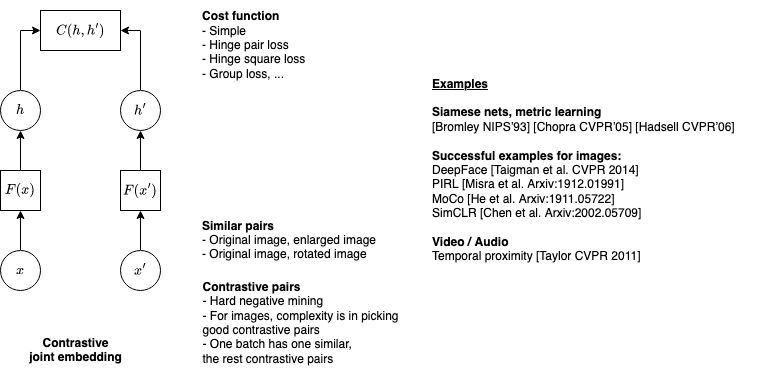

The diagram above was exported from draw.io. Its source (the exported page's mxGraphModel, read from the mxfile embedded in the PNG):
<mxGraphModel dx="790" dy="445" grid="1" gridSize="10" guides="1" tooltips="1" connect="1" arrows="1" fold="1" page="1" pageScale="1" pageWidth="850" pageHeight="1100" background="#ffffff" math="1" shadow="0">
  <root>
    <mxCell id="0" />
    <mxCell id="1" parent="0" />
    <mxCell id="DkW4Wryc9Em73LONjZID-1" style="edgeStyle=orthogonalEdgeStyle;rounded=0;orthogonalLoop=1;jettySize=auto;html=1;exitX=0.5;exitY=0;exitDx=0;exitDy=0;entryX=0.5;entryY=1;entryDx=0;entryDy=0;" edge="1" parent="1" source="DkW4Wryc9Em73LONjZID-2" target="DkW4Wryc9Em73LONjZID-8">
      <mxGeometry relative="1" as="geometry" />
    </mxCell>
    <mxCell id="DkW4Wryc9Em73LONjZID-2" value="$$x$$" style="ellipse;whiteSpace=wrap;html=1;aspect=fixed;" vertex="1" parent="1">
      <mxGeometry x="40" y="280" width="40" height="40" as="geometry" />
    </mxCell>
    <mxCell id="DkW4Wryc9Em73LONjZID-3" style="edgeStyle=orthogonalEdgeStyle;rounded=0;orthogonalLoop=1;jettySize=auto;html=1;exitX=0.5;exitY=1;exitDx=0;exitDy=0;" edge="1" parent="1">
      <mxGeometry relative="1" as="geometry">
        <mxPoint x="330" y="240" as="sourcePoint" />
        <mxPoint x="330" y="240" as="targetPoint" />
      </mxGeometry>
    </mxCell>
    <mxCell id="DkW4Wryc9Em73LONjZID-4" style="edgeStyle=orthogonalEdgeStyle;rounded=0;orthogonalLoop=1;jettySize=auto;html=1;exitX=0.5;exitY=0;exitDx=0;exitDy=0;entryX=0.5;entryY=1;entryDx=0;entryDy=0;" edge="1" parent="1" source="DkW4Wryc9Em73LONjZID-5" target="DkW4Wryc9Em73LONjZID-20">
      <mxGeometry relative="1" as="geometry">
        <mxPoint x="370" y="240" as="targetPoint" />
      </mxGeometry>
    </mxCell>
    <mxCell id="DkW4Wryc9Em73LONjZID-5" value="&lt;div&gt;$$x'$$&lt;/div&gt;" style="ellipse;whiteSpace=wrap;html=1;aspect=fixed;" vertex="1" parent="1">
      <mxGeometry x="160" y="280" width="40" height="40" as="geometry" />
    </mxCell>
    <mxCell id="DkW4Wryc9Em73LONjZID-6" value="&lt;div&gt;&lt;b&gt;Contrastive&lt;/b&gt;&lt;/div&gt;&lt;div&gt;&lt;b&gt;joint embedding&lt;/b&gt;&lt;br&gt;&lt;/div&gt;" style="text;html=1;align=center;verticalAlign=middle;resizable=0;points=[];autosize=1;strokeColor=none;fillColor=none;" vertex="1" parent="1">
      <mxGeometry x="55" y="360" width="120" height="40" as="geometry" />
    </mxCell>
    <mxCell id="DkW4Wryc9Em73LONjZID-7" style="edgeStyle=orthogonalEdgeStyle;rounded=0;orthogonalLoop=1;jettySize=auto;html=1;exitX=0.5;exitY=0;exitDx=0;exitDy=0;entryX=0.5;entryY=1;entryDx=0;entryDy=0;" edge="1" parent="1" source="DkW4Wryc9Em73LONjZID-8" target="DkW4Wryc9Em73LONjZID-11">
      <mxGeometry relative="1" as="geometry" />
    </mxCell>
    <mxCell id="DkW4Wryc9Em73LONjZID-8" value="$$F(x)$$" style="rounded=0;whiteSpace=wrap;html=1;" vertex="1" parent="1">
      <mxGeometry x="40" y="200" width="40" height="40" as="geometry" />
    </mxCell>
    <mxCell id="DkW4Wryc9Em73LONjZID-9" style="edgeStyle=orthogonalEdgeStyle;rounded=0;orthogonalLoop=1;jettySize=auto;html=1;exitX=0.5;exitY=0;exitDx=0;exitDy=0;entryX=0.5;entryY=1;entryDx=0;entryDy=0;" edge="1" parent="1" source="DkW4Wryc9Em73LONjZID-20" target="DkW4Wryc9Em73LONjZID-22">
      <mxGeometry relative="1" as="geometry">
        <mxPoint x="240" y="140" as="sourcePoint" />
      </mxGeometry>
    </mxCell>
    <mxCell id="DkW4Wryc9Em73LONjZID-10" style="edgeStyle=orthogonalEdgeStyle;rounded=0;orthogonalLoop=1;jettySize=auto;html=1;exitX=0.5;exitY=0;exitDx=0;exitDy=0;entryX=0;entryY=0.5;entryDx=0;entryDy=0;" edge="1" parent="1" source="DkW4Wryc9Em73LONjZID-11" target="DkW4Wryc9Em73LONjZID-13">
      <mxGeometry relative="1" as="geometry">
        <mxPoint x="110" y="110" as="targetPoint" />
        <Array as="points">
          <mxPoint x="60" y="60" />
        </Array>
      </mxGeometry>
    </mxCell>
    <mxCell id="DkW4Wryc9Em73LONjZID-11" value="$$h$$" style="ellipse;whiteSpace=wrap;html=1;aspect=fixed;" vertex="1" parent="1">
      <mxGeometry x="40" y="120" width="40" height="40" as="geometry" />
    </mxCell>
    <mxCell id="DkW4Wryc9Em73LONjZID-13" value="$$C(h,h')$$" style="rounded=0;whiteSpace=wrap;html=1;" vertex="1" parent="1">
      <mxGeometry x="80" y="40" width="80" height="40" as="geometry" />
    </mxCell>
    <mxCell id="DkW4Wryc9Em73LONjZID-20" value="$$F(x')$$" style="rounded=0;whiteSpace=wrap;html=1;" vertex="1" parent="1">
      <mxGeometry x="160" y="200" width="40" height="40" as="geometry" />
    </mxCell>
    <mxCell id="DkW4Wryc9Em73LONjZID-21" value="&lt;div align=&quot;left&quot;&gt;&lt;b&gt;Similar pairs&lt;/b&gt;&lt;/div&gt;&lt;div align=&quot;left&quot;&gt;- Original image, enlarged image&lt;/div&gt;&lt;div align=&quot;left&quot;&gt;- Original image, rotated image&lt;br&gt;&lt;/div&gt;" style="text;html=1;align=left;verticalAlign=middle;resizable=0;points=[];autosize=1;strokeColor=none;fillColor=none;" vertex="1" parent="1">
      <mxGeometry x="240" y="240" width="200" height="60" as="geometry" />
    </mxCell>
    <mxCell id="DkW4Wryc9Em73LONjZID-24" style="edgeStyle=orthogonalEdgeStyle;rounded=0;orthogonalLoop=1;jettySize=auto;html=1;exitX=0.5;exitY=0;exitDx=0;exitDy=0;entryX=1;entryY=0.5;entryDx=0;entryDy=0;" edge="1" parent="1" source="DkW4Wryc9Em73LONjZID-22" target="DkW4Wryc9Em73LONjZID-13">
      <mxGeometry relative="1" as="geometry" />
    </mxCell>
    <mxCell id="DkW4Wryc9Em73LONjZID-22" value="$$h'$$" style="ellipse;whiteSpace=wrap;html=1;aspect=fixed;" vertex="1" parent="1">
      <mxGeometry x="160" y="120" width="40" height="40" as="geometry" />
    </mxCell>
    <mxCell id="DkW4Wryc9Em73LONjZID-25" value="&lt;div align=&quot;left&quot;&gt;&lt;b&gt;Contrastive pairs&lt;/b&gt;&lt;/div&gt;&lt;div align=&quot;left&quot;&gt;- Hard negative mining&lt;br&gt;&lt;/div&gt;&lt;div align=&quot;left&quot;&gt;- For images, complexity is in picking&lt;/div&gt;&lt;div align=&quot;left&quot;&gt;good contrastive pairs&lt;/div&gt;&lt;div align=&quot;left&quot;&gt;- One batch has one similar, &lt;br&gt;&lt;/div&gt;&lt;div align=&quot;left&quot;&gt;the rest contrastive pairs&lt;br&gt;&lt;/div&gt;&lt;div align=&quot;left&quot;&gt;&lt;br&gt;&lt;/div&gt;" style="text;html=1;align=center;verticalAlign=middle;resizable=0;points=[];autosize=1;strokeColor=none;fillColor=none;" vertex="1" parent="1">
      <mxGeometry x="230" y="305" width="220" height="110" as="geometry" />
    </mxCell>
    <mxCell id="DkW4Wryc9Em73LONjZID-26" value="&lt;div align=&quot;left&quot;&gt;&lt;u&gt;&lt;b&gt;Examples&lt;/b&gt;&lt;/u&gt;&lt;/div&gt;&lt;div&gt;&lt;br&gt;&lt;/div&gt;&lt;div&gt;&lt;b&gt;Siamese nets, metric learning&lt;/b&gt;&lt;br&gt;[Bromley NIPS’93] [Chopra CVPR’05] [Hadsell CVPR’06]&lt;/div&gt;&lt;div&gt;&lt;br&gt;&lt;/div&gt;&lt;div&gt;&lt;b&gt;Successful examples for images:&lt;/b&gt;&lt;br&gt;DeepFace [Taigman et al. CVPR 2014]&lt;br&gt;PIRL [Misra et al. Arxiv:1912.01991]&lt;br&gt;MoCo [He et al. Arxiv:1911.05722]&lt;br&gt;SimCLR [Chen et al. Arxiv:2002.05709]&lt;/div&gt;&lt;div&gt;&lt;br&gt;&lt;/div&gt;&lt;div&gt;&lt;b&gt;Video / Audio&lt;/b&gt;&lt;br&gt;Temporal proximity [Taylor CVPR 2011]&lt;br&gt;&lt;/div&gt;" style="text;html=1;align=left;verticalAlign=middle;resizable=0;points=[];autosize=1;strokeColor=none;fillColor=none;" vertex="1" parent="1">
      <mxGeometry x="470" y="100" width="330" height="200" as="geometry" />
    </mxCell>
    <mxCell id="DkW4Wryc9Em73LONjZID-27" value="&lt;div align=&quot;left&quot;&gt;&lt;b&gt;Cost function&lt;/b&gt;&lt;br&gt;&lt;/div&gt;&lt;div align=&quot;left&quot;&gt;- Simple&lt;/div&gt;&lt;div align=&quot;left&quot;&gt;- Hinge pair loss&lt;/div&gt;&lt;div align=&quot;left&quot;&gt;- Hinge square loss&lt;/div&gt;&lt;div align=&quot;left&quot;&gt;- Group loss, ...&lt;br&gt;&lt;/div&gt;" style="text;html=1;align=left;verticalAlign=middle;resizable=0;points=[];autosize=1;strokeColor=none;fillColor=none;" vertex="1" parent="1">
      <mxGeometry x="240" y="30" width="130" height="90" as="geometry" />
    </mxCell>
  </root>
</mxGraphModel>